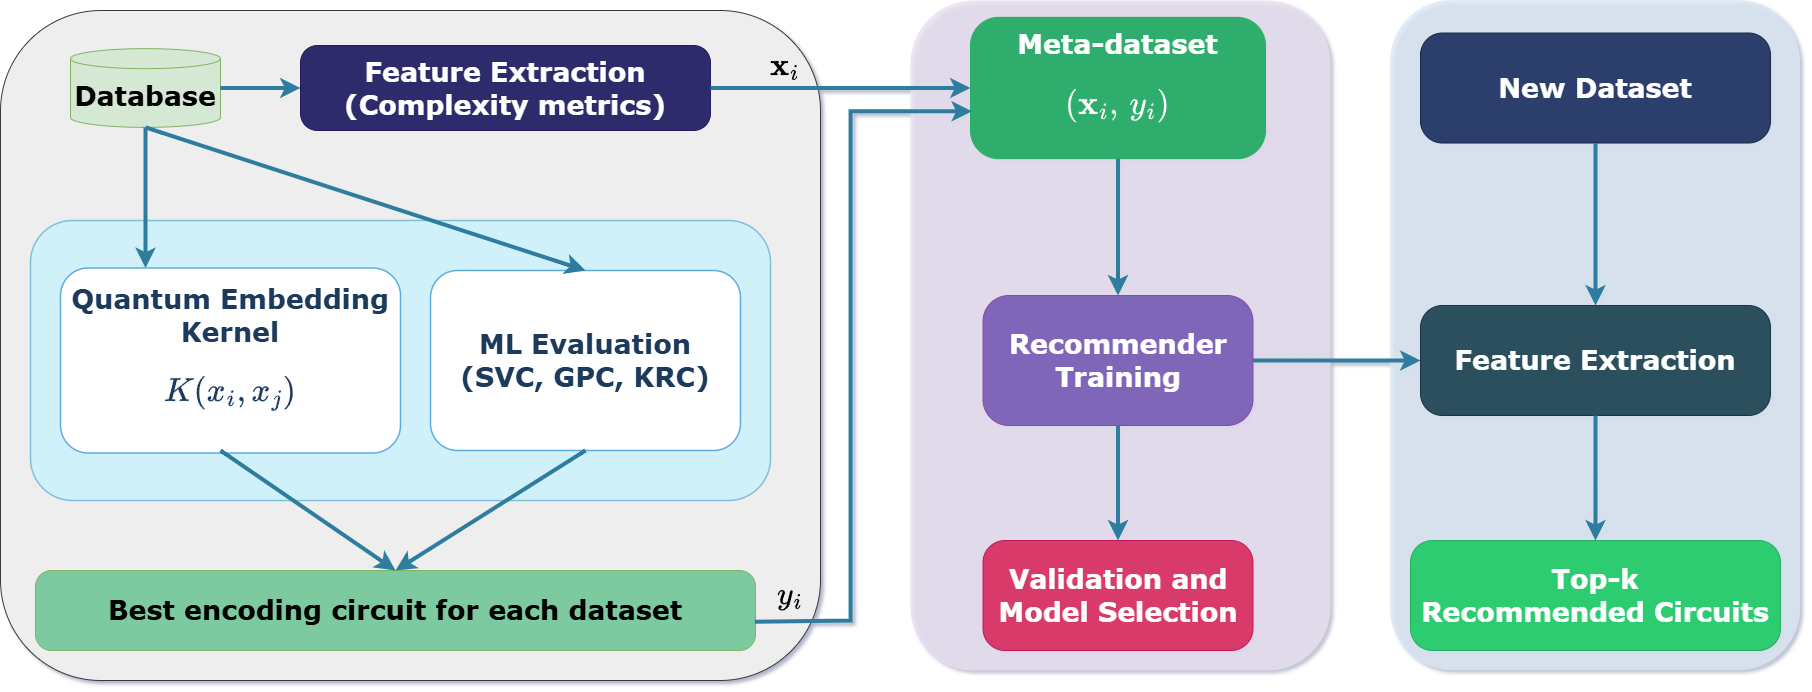

The diagram above was exported from draw.io. Its source (the exported page's mxGraphModel, read from the mxfile embedded in the PNG):
<mxGraphModel dx="1891" dy="1149" grid="1" gridSize="10" guides="1" tooltips="1" connect="1" arrows="0" fold="1" page="1" pageScale="1" pageWidth="1800" pageHeight="720" math="1" shadow="0">
  <root>
    <mxCell id="0" />
    <mxCell id="1" parent="0" />
    <mxCell id="bg1" parent="1" style="rounded=1;fillColor=#eeeeee;strokeColor=#36393d;fontSize=27;" value="" vertex="1">
      <mxGeometry height="670" width="820" y="30" as="geometry" />
    </mxCell>
    <mxCell id="db" parent="1" style="shape=cylinder3;whiteSpace=wrap;html=1;boundedLbl=1;backgroundOutline=1;size=10;fillColor=#D5E8D4;strokeColor=#82b366;fontSize=27;fontFamily=Verdana;gradientColor=#D5E8D4;" value="&lt;b&gt;Database&lt;/b&gt;" vertex="1">
      <mxGeometry height="78.75" width="150" x="70" y="68.13" as="geometry" />
    </mxCell>
    <mxCell id="feat_ext" parent="1" style="rounded=1;whiteSpace=wrap;html=1;fillColor=#2D2B6B;strokeColor=#2A1B5E;fontColor=#FFFFFF;fontSize=27;fontFamily=Verdana;arcSize=20;" value="&lt;b&gt;&lt;font&gt;Feature Extraction&lt;br&gt;(Complexity metrics)&lt;/font&gt;&lt;/b&gt;" vertex="1">
      <mxGeometry height="85" width="410" x="300" y="65" as="geometry" />
    </mxCell>
    <mxCell id="arr1" edge="1" parent="1" source="db" style="edgeStyle=orthogonalEdgeStyle;rounded=0;orthogonalLoop=1;jettySize=auto;exitX=1;exitY=0.5;exitDx=0;exitDy=0;entryX=0;entryY=0.5;strokeColor=#2E7D9E;strokeWidth=4;endArrow=classic;endFill=1;endSize=8;fontSize=27;" target="feat_ext">
      <mxGeometry relative="1" as="geometry" />
    </mxCell>
    <mxCell id="inner_box" parent="1" style="rounded=1;whiteSpace=wrap;fillColor=#D0F0FA;strokeColor=#80BFDA;strokeWidth=1.5;fontSize=27;" value="" vertex="1">
      <mxGeometry height="280" width="740" x="30" y="240" as="geometry" />
    </mxCell>
    <mxCell id="qke" parent="1" style="rounded=1;whiteSpace=wrap;html=1;fillColor=#FFFFFF;strokeColor=#5DADE2;strokeWidth=1.5;fontColor=#1B3A5C;fontSize=27;fontFamily=Verdana;arcSize=15;" value="&lt;b&gt;Quantum Embedding Kernel&lt;br&gt;&lt;/b&gt;$$K(x_i, x_j)$$&lt;b&gt;&lt;/b&gt;" vertex="1">
      <mxGeometry height="185" width="340" x="60" y="287.5" as="geometry" />
    </mxCell>
    <mxCell id="mleval" parent="1" style="rounded=1;whiteSpace=wrap;html=1;fillColor=#FFFFFF;strokeColor=#5DADE2;strokeWidth=1.5;fontColor=#1B3A5C;fontSize=27;fontFamily=Verdana;arcSize=15;" value="&lt;b&gt;ML Evaluation&lt;/b&gt;&lt;br&gt;&lt;b&gt;(SVC, GPC, KRC)&lt;/b&gt;" vertex="1">
      <mxGeometry height="180" width="310" x="430" y="290" as="geometry" />
    </mxCell>
    <mxCell id="arr2" edge="1" parent="1" source="db" style="rounded=1;orthogonalLoop=1;jettySize=auto;exitX=0.5;exitY=1;exitDx=0;exitDy=0;entryX=0.25;entryY=0;strokeColor=#2E7D9E;strokeWidth=4;endArrow=classic;endFill=1;endSize=8;curved=1;fontSize=27;exitPerimeter=0;entryDx=0;entryDy=0;" target="qke">
      <mxGeometry relative="1" as="geometry" />
    </mxCell>
    <mxCell id="arr3" edge="1" parent="1" source="db" style="rounded=1;orthogonalLoop=1;jettySize=auto;exitX=0.5;exitY=1;exitDx=0;exitDy=0;entryX=0.5;entryY=0;strokeColor=#2E7D9E;strokeWidth=4;endArrow=classic;endFill=1;endSize=8;curved=1;fontSize=27;exitPerimeter=0;" target="mleval">
      <mxGeometry relative="1" as="geometry" />
    </mxCell>
    <mxCell id="best_enc" parent="1" style="rounded=1;whiteSpace=wrap;html=1;fontSize=27;fontFamily=Verdana;arcSize=20;fillColor=#7DC9A0;gradientColor=#7DC9A0;strokeColor=#82b366;" value="&lt;b&gt;Best encoding circuit for each dataset&lt;/b&gt;" vertex="1">
      <mxGeometry height="80" width="720" x="35" y="590" as="geometry" />
    </mxCell>
    <mxCell id="bg2" parent="1" style="rounded=1;whiteSpace=wrap;fillColor=#E8E0F0;strokeColor=none;opacity=80;fontSize=27;" value="" vertex="1">
      <mxGeometry height="670" width="420" x="910" y="20" as="geometry" />
    </mxCell>
    <mxCell id="meta" parent="1" style="rounded=1;whiteSpace=wrap;html=1;fillColor=#2EAD6D;strokeColor=#27AE60;fontColor=#FFFFFF;fontSize=27;fontFamily=Verdana;arcSize=20;" value="&lt;b&gt;Meta-dataset&lt;/b&gt;&lt;div&gt;$$(\mathbf{x}_i,\, y_i)$$&lt;/div&gt;" vertex="1">
      <mxGeometry height="141.25" width="295" x="970" y="36.879999999999995" as="geometry" />
    </mxCell>
    <mxCell id="arr5" edge="1" parent="1" source="feat_ext" style="edgeStyle=orthogonalEdgeStyle;rounded=0;orthogonalLoop=1;exitX=1;exitY=0.5;exitDx=0;exitDy=0;entryX=0;entryY=0.5;strokeColor=#2E7D9E;strokeWidth=4;endArrow=classic;endFill=1;endSize=8;fontSize=27;" target="meta">
      <mxGeometry relative="1" as="geometry" />
    </mxCell>
    <mxCell id="rec_train" parent="1" style="rounded=1;whiteSpace=wrap;html=1;fillColor=#8066B8;strokeColor=#8E44AD;fontColor=#FFFFFF;fontSize=27;fontFamily=Verdana;arcSize=20;" value="&lt;b&gt;Recommender&lt;br&gt;Training&lt;/b&gt;" vertex="1">
      <mxGeometry height="130" width="270" x="982.5" y="315" as="geometry" />
    </mxCell>
    <mxCell id="arr7" edge="1" parent="1" source="meta" style="edgeStyle=orthogonalEdgeStyle;rounded=0;orthogonalLoop=1;exitX=0.5;exitY=1;exitDx=0;exitDy=0;entryX=0.5;entryY=0;strokeColor=#2E7D9E;strokeWidth=4;endArrow=classic;endFill=1;endSize=8;fontSize=27;" target="rec_train">
      <mxGeometry relative="1" as="geometry" />
    </mxCell>
    <mxCell id="val_sel" parent="1" style="rounded=1;whiteSpace=wrap;html=1;fillColor=#D83A6A;strokeColor=#C2185B;fontColor=#FFFFFF;fontSize=27;fontFamily=Verdana;arcSize=20;" value="&lt;b&gt;Validation and&lt;br&gt;Model Selection&lt;/b&gt;" vertex="1">
      <mxGeometry height="110" width="270" x="982.5" y="560" as="geometry" />
    </mxCell>
    <mxCell id="arr8" edge="1" parent="1" source="rec_train" style="edgeStyle=orthogonalEdgeStyle;rounded=0;orthogonalLoop=1;exitX=0.5;exitY=1;exitDx=0;exitDy=0;entryX=0.5;entryY=0;strokeColor=#2E7D9E;strokeWidth=4;endArrow=classic;endFill=1;endSize=8;fontSize=27;" target="val_sel">
      <mxGeometry relative="1" as="geometry" />
    </mxCell>
    <mxCell id="bg3" parent="1" style="rounded=1;whiteSpace=wrap;fillColor=#DCE8F5;strokeColor=none;opacity=80;fontSize=27;strokeWidth=2;" value="" vertex="1">
      <mxGeometry height="670" width="410" x="1390" y="20" as="geometry" />
    </mxCell>
    <mxCell id="new_ds" parent="1" style="rounded=1;whiteSpace=wrap;html=1;fillColor=#2C3E6B;strokeColor=#1A2744;fontColor=#FFFFFF;fontSize=27;fontFamily=Verdana;arcSize=20;" value="&lt;b&gt;New Dataset&lt;/b&gt;" vertex="1">
      <mxGeometry height="110" width="350" x="1420" y="52.510000000000005" as="geometry" />
    </mxCell>
    <mxCell id="feat_ext2" parent="1" style="rounded=1;whiteSpace=wrap;html=1;fillColor=#2C4F5E;strokeColor=#1A3340;fontColor=#FFFFFF;fontSize=27;fontFamily=Verdana;arcSize=20;" value="&lt;b&gt;Feature Extraction&lt;/b&gt;" vertex="1">
      <mxGeometry height="110" width="350" x="1420" y="325" as="geometry" />
    </mxCell>
    <mxCell id="arr9" edge="1" parent="1" source="new_ds" style="edgeStyle=orthogonalEdgeStyle;rounded=0;orthogonalLoop=1;exitX=0.5;exitY=1;exitDx=0;exitDy=0;entryX=0.5;entryY=0;strokeColor=#2E7D9E;strokeWidth=4;endArrow=classic;endFill=1;endSize=8;fontSize=27;" target="feat_ext2">
      <mxGeometry relative="1" as="geometry" />
    </mxCell>
    <mxCell id="arr10" edge="1" parent="1" source="rec_train" style="edgeStyle=orthogonalEdgeStyle;rounded=0;orthogonalLoop=1;exitX=1;exitY=0.5;exitDx=0;exitDy=0;entryX=0;entryY=0.5;strokeColor=#2E7D9E;strokeWidth=4;endArrow=classic;endFill=1;endSize=8;fontSize=27;" target="feat_ext2">
      <mxGeometry relative="1" as="geometry" />
    </mxCell>
    <mxCell id="topk" parent="1" style="rounded=1;whiteSpace=wrap;html=1;fillColor=#2ECC71;strokeColor=#27AE60;fontColor=#FFFFFF;fontSize=27;fontFamily=Verdana;arcSize=20;" value="&lt;b&gt;Top-k&lt;br&gt;Recommended Circuits&lt;/b&gt;" vertex="1">
      <mxGeometry height="110" width="370" x="1410" y="560" as="geometry" />
    </mxCell>
    <mxCell id="arr11" edge="1" parent="1" source="feat_ext2" style="edgeStyle=orthogonalEdgeStyle;rounded=0;orthogonalLoop=1;exitX=0.5;exitY=1;exitDx=0;exitDy=0;entryX=0.5;entryY=0;strokeColor=#2E7D9E;strokeWidth=4;endArrow=classic;endFill=1;endSize=8;fontSize=27;" target="topk">
      <mxGeometry relative="1" as="geometry" />
    </mxCell>
    <mxCell id="aBpepgNpqGWjDmmW2T-t-12" parent="1" style="text;html=1;whiteSpace=wrap;strokeColor=none;fillColor=none;align=center;verticalAlign=middle;rounded=0;fontSize=27;fontStyle=1" value="`\mathbf{x}_i`" vertex="1">
      <mxGeometry height="30" width="60" x="755" y="71.25" as="geometry" />
    </mxCell>
    <mxCell id="aBpepgNpqGWjDmmW2T-t-13" parent="1" style="text;html=1;whiteSpace=wrap;strokeColor=none;fillColor=none;align=center;verticalAlign=middle;rounded=0;fontSize=27;" value="$$y_i$$" vertex="1">
      <mxGeometry height="30" width="60" x="760" y="600" as="geometry" />
    </mxCell>
    <mxCell id="aBpepgNpqGWjDmmW2T-t-16" edge="1" parent="1" style="rounded=1;orthogonalLoop=1;jettySize=auto;exitX=0.5;exitY=1;exitDx=0;exitDy=0;entryX=0.5;entryY=0;strokeColor=#2E7D9E;strokeWidth=4;endArrow=classic;endFill=1;endSize=8;curved=1;fontSize=27;exitPerimeter=0;entryDx=0;entryDy=0;" target="best_enc">
      <mxGeometry relative="1" as="geometry">
        <mxPoint x="220" y="470" as="sourcePoint" />
        <mxPoint x="220" y="614" as="targetPoint" />
      </mxGeometry>
    </mxCell>
    <mxCell id="aBpepgNpqGWjDmmW2T-t-17" edge="1" parent="1" source="mleval" style="rounded=1;orthogonalLoop=1;jettySize=auto;exitX=0.5;exitY=1;exitDx=0;exitDy=0;entryX=0.5;entryY=0;strokeColor=#2E7D9E;strokeWidth=4;endArrow=classic;endFill=1;endSize=8;curved=1;fontSize=27;entryDx=0;entryDy=0;" target="best_enc">
      <mxGeometry relative="1" as="geometry">
        <mxPoint x="490" y="510" as="sourcePoint" />
        <mxPoint x="490" y="654" as="targetPoint" />
      </mxGeometry>
    </mxCell>
    <mxCell id="aBpepgNpqGWjDmmW2T-t-18" edge="1" parent="1" source="best_enc" style="edgeStyle=orthogonalEdgeStyle;rounded=0;orthogonalLoop=1;exitX=0.999;exitY=0.642;exitDx=0;exitDy=0;strokeColor=#2E7D9E;strokeWidth=4;endArrow=classic;endFill=1;endSize=8;fontSize=27;entryX=0.005;entryY=0.665;entryDx=0;entryDy=0;entryPerimeter=0;exitPerimeter=0;" target="meta">
      <mxGeometry relative="1" as="geometry">
        <Array as="points">
          <mxPoint x="850" y="640" />
          <mxPoint x="850" y="131" />
        </Array>
        <mxPoint x="755" y="620" as="sourcePoint" />
        <mxPoint x="990" y="290" as="targetPoint" />
      </mxGeometry>
    </mxCell>
  </root>
</mxGraphModel>